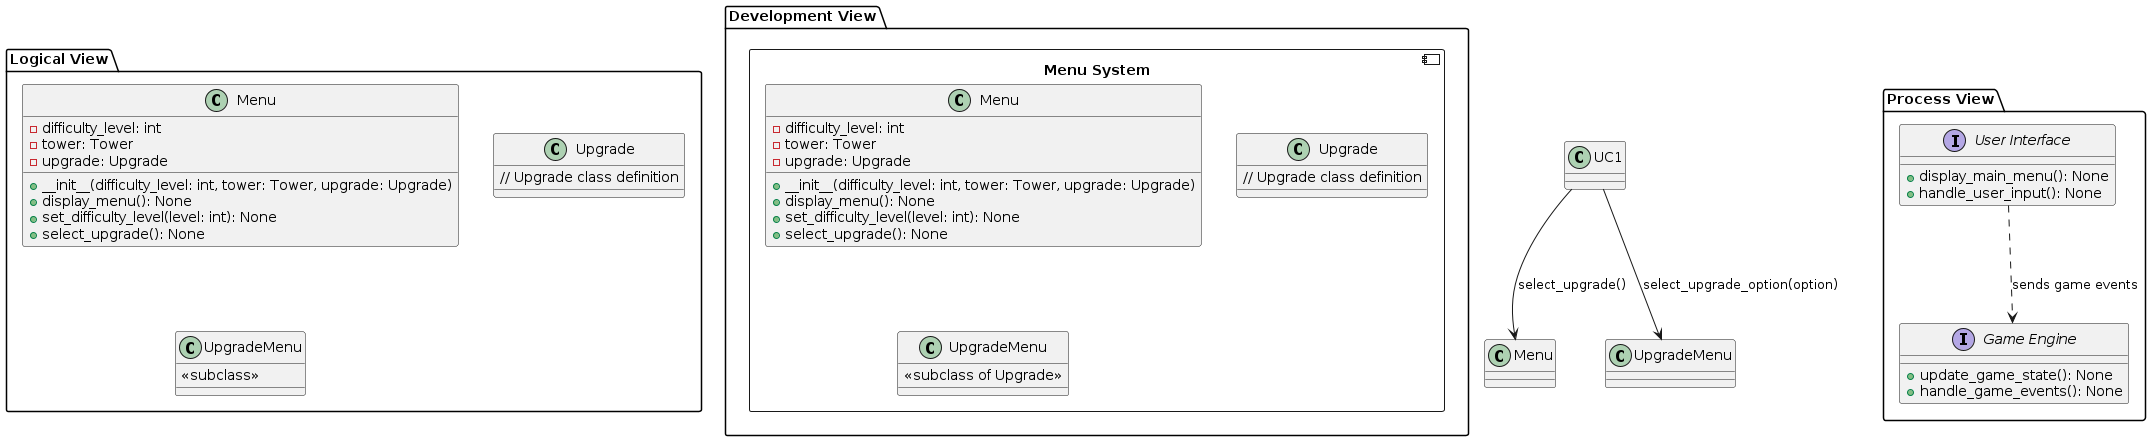

The diagram above was rendered by PlantUML. Its source (embedded in the PNG):
@startuml

' Logical View
package "Logical View" {
    class Menu {
        - difficulty_level: int
        - tower: Tower
        - upgrade: Upgrade
        + __init__(difficulty_level: int, tower: Tower, upgrade: Upgrade)
        + display_menu(): None
        + set_difficulty_level(level: int): None
        + select_upgrade(): None
    }

    class Upgrade {
        // Upgrade class definition
    }

    class UpgradeMenu {
        <<subclass>>
    }
}

' Development View
package "Development View" {
    component "Menu System" {
        class Menu {
            - difficulty_level: int
            - tower: Tower
            - upgrade: Upgrade
            + __init__(difficulty_level: int, tower: Tower, upgrade: Upgrade)
            + display_menu(): None
            + set_difficulty_level(level: int): None
            + select_upgrade(): None
        }

        class Upgrade {
            // Upgrade class definition
        }

        class UpgradeMenu {
            <<subclass of Upgrade>>
        }
    }
}


' Process View
package "Process View" {
    interface "User Interface" {
        + display_main_menu(): None
        + handle_user_input(): None
    }

    interface "Game Engine" {
        + update_game_state(): None
        + handle_game_events(): None
    }

    "User Interface" ..> "Game Engine": sends game events
}


UC1 --> Menu: select_upgrade()
UC1 --> UpgradeMenu: select_upgrade_option(option)

@enduml